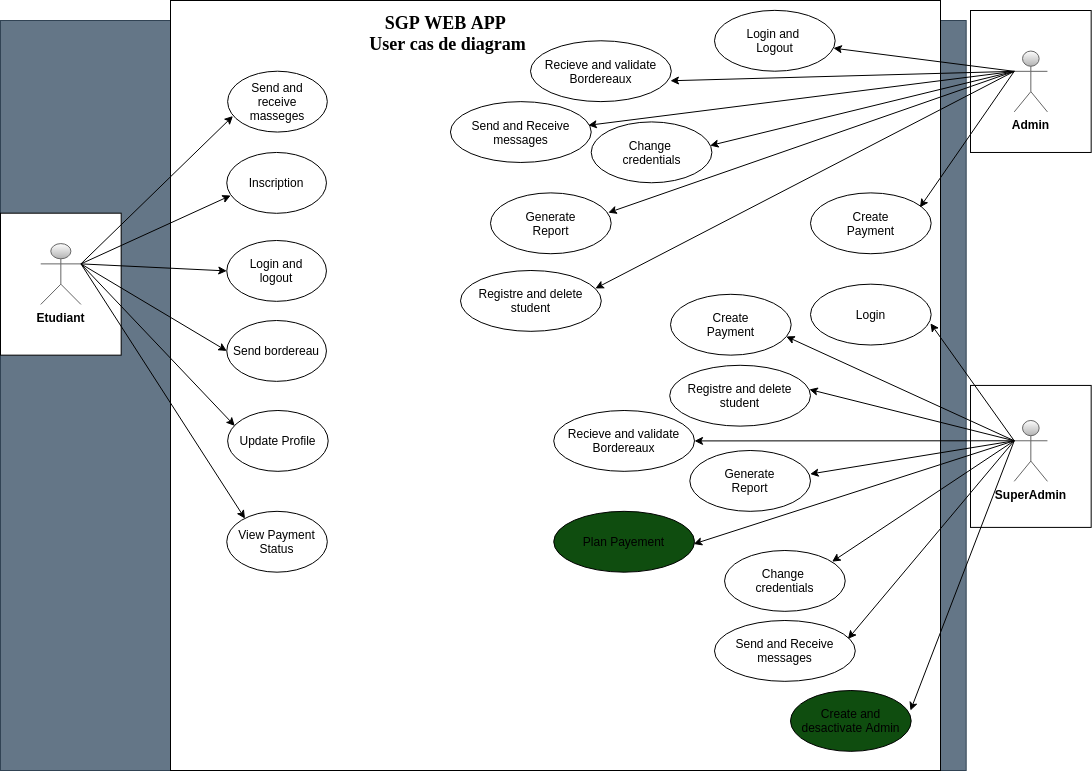

The diagram above was exported from draw.io. Its source (the exported page's mxGraphModel, read from the mxfile embedded in the PNG):
<mxGraphModel dx="2035" dy="1871" grid="1" gridSize="10" guides="1" tooltips="1" connect="1" arrows="1" fold="1" page="1" pageScale="1" pageWidth="850" pageHeight="1100" math="0" shadow="0">
  <root>
    <mxCell id="0" />
    <mxCell id="1" parent="0" />
    <mxCell id="86" value="" style="group;fillColor=#647687;fontColor=#ffffff;strokeColor=#314354;" parent="1" vertex="1" connectable="0">
      <mxGeometry x="-410" y="-80" width="965.6699999999998" height="750" as="geometry" />
    </mxCell>
    <mxCell id="72" value="" style="group" parent="86" vertex="1" connectable="0">
      <mxGeometry x="969.9958426966291" y="-10.00239436619718" width="120.67415730337078" height="141.9718309859155" as="geometry" />
    </mxCell>
    <mxCell id="69" value="" style="whiteSpace=wrap;html=1;" parent="72" vertex="1">
      <mxGeometry width="120.67415730337078" height="141.9718309859155" as="geometry" />
    </mxCell>
    <mxCell id="70" value="&lt;b&gt;&lt;font color=&quot;#000000&quot; style=&quot;background-color: rgb(255 , 255 , 255)&quot;&gt;Admin&lt;/font&gt;&lt;/b&gt;" style="shape=umlActor;verticalLabelPosition=bottom;verticalAlign=top;html=1;outlineConnect=0;strokeColor=#666666;gradientColor=#b3b3b3;fillColor=#FFFFFF;" parent="72" vertex="1">
      <mxGeometry x="43.724269662921365" y="40.563380281690144" width="33.22911577918905" height="60.84507042253521" as="geometry" />
    </mxCell>
    <mxCell id="2" value="" style="whiteSpace=wrap;html=1;aspect=fixed;" parent="86" vertex="1">
      <mxGeometry x="170" y="-20" width="770" height="770" as="geometry" />
    </mxCell>
    <mxCell id="3" value="&lt;font face=&quot;Verdana&quot; style=&quot;font-size: 18px&quot;&gt;&lt;b&gt;SGP WEB APP&amp;nbsp;&lt;br&gt;&lt;/b&gt;&lt;span class=&quot;ILfuVd&quot;&gt;&lt;span class=&quot;hgKElc&quot;&gt;&lt;b&gt;User cas de diagram&lt;/b&gt;&lt;/span&gt;&lt;/span&gt;&lt;br&gt;&lt;/font&gt;&amp;nbsp;" style="text;html=1;strokeColor=none;fillColor=none;align=center;verticalAlign=middle;whiteSpace=wrap;rounded=0;" parent="86" vertex="1">
      <mxGeometry x="302.9424157303371" y="10.140845070422536" width="289.1151685393258" height="20.281690140845072" as="geometry" />
    </mxCell>
    <mxCell id="20" value="Create&lt;br&gt;Payment" style="ellipse;whiteSpace=wrap;html=1;" parent="86" vertex="1">
      <mxGeometry x="809.9937078651686" y="172.38605633802814" width="120.67415730337078" height="60.84507042253521" as="geometry" />
    </mxCell>
    <mxCell id="34" value="Login and&amp;nbsp;&lt;br&gt;Logout" style="ellipse;whiteSpace=wrap;html=1;" parent="86" vertex="1">
      <mxGeometry x="713.9975280898876" y="-10.13661971830986" width="120.67415730337078" height="60.84507042253521" as="geometry" />
    </mxCell>
    <mxCell id="55" value="" style="group" parent="86" vertex="1" connectable="0">
      <mxGeometry y="192.67605633802816" width="120.67415730337078" height="141.9718309859155" as="geometry" />
    </mxCell>
    <mxCell id="53" value="&lt;span style=&quot;color: rgba(0 , 0 , 0 , 0) ; font-family: monospace ; font-size: 0px&quot;&gt;%3CmxGraphModel%3E%3Croot%3E%3CmxCell%20id%3D%220%22%2F%3E%3CmxCell%20id%3D%221%22%20parent%3D%220%22%2F%3E%3CmxCell%20id%3D%222%22%20value%3D%22%22%20style%3D%22group%22%20vertex%3D%221%22%20connectable%3D%220%22%20parent%3D%221%22%3E%3CmxGeometry%20x%3D%22-80%22%20y%3D%22290%22%20width%3D%22120%22%20height%3D%22140%22%20as%3D%22geometry%22%2F%3E%3C%2FmxCell%3E%3CmxCell%20id%3D%223%22%20value%3D%22%22%20style%3D%22whiteSpace%3Dwrap%3Bhtml%3D1%3B%22%20vertex%3D%221%22%20parent%3D%222%22%3E%3CmxGeometry%20width%3D%22120%22%20height%3D%22140%22%20as%3D%22geometry%22%2F%3E%3C%2FmxCell%3E%3CmxCell%20id%3D%224%22%20value%3D%22%26lt%3Bb%26gt%3B%26lt%3Bfont%20color%3D%26quot%3B%23000000%26quot%3B%26gt%3BEtudiant%26lt%3B%2Ffont%26gt%3B%26lt%3B%2Fb%26gt%3B%22%20style%3D%22shape%3DumlActor%3BverticalLabelPosition%3Dbottom%3BverticalAlign%3Dtop%3Bhtml%3D1%3BoutlineConnect%3D0%3BstrokeColor%3D%23666666%3BgradientColor%3D%23b3b3b3%3BfillColor%3D%23FFFFFF%3B%22%20vertex%3D%221%22%20parent%3D%222%22%3E%3CmxGeometry%20x%3D%2240%22%20y%3D%2230%22%20width%3D%2233.04347826086956%22%20height%3D%2260%22%20as%3D%22geometry%22%2F%3E%3C%2FmxCell%3E%3C%2Froot%3E%3C%2FmxGraphModel%3E&lt;/span&gt;" style="whiteSpace=wrap;html=1;" parent="55" vertex="1">
      <mxGeometry width="120.67415730337078" height="141.9718309859155" as="geometry" />
    </mxCell>
    <mxCell id="4" value="&lt;b&gt;&lt;font color=&quot;#000000&quot; style=&quot;background-color: rgb(255 , 255 , 255)&quot;&gt;Etudiant&lt;/font&gt;&lt;/b&gt;" style="shape=umlActor;verticalLabelPosition=bottom;verticalAlign=top;html=1;outlineConnect=0;strokeColor=#666666;gradientColor=#b3b3b3;fillColor=#FFFFFF;" parent="55" vertex="1">
      <mxGeometry x="40.22471910112359" y="30.422535211267604" width="40.22471910112359" height="60.84507042253521" as="geometry" />
    </mxCell>
    <mxCell id="6" value="Inscription" style="ellipse;whiteSpace=wrap;html=1;" parent="86" vertex="1">
      <mxGeometry x="226.26360771861258" y="131.9701408450704" width="99.68734733756718" height="60.84507042253521" as="geometry" />
    </mxCell>
    <mxCell id="7" value="Login and&lt;br&gt;logout" style="ellipse;whiteSpace=wrap;html=1;" parent="86" vertex="1">
      <mxGeometry x="226.26360771861258" y="219.9969014084507" width="99.68734733756718" height="60.84507042253521" as="geometry" />
    </mxCell>
    <mxCell id="8" value="Send bordereau" style="ellipse;whiteSpace=wrap;html=1;" parent="86" vertex="1">
      <mxGeometry x="226.26360771861258" y="300.003661971831" width="99.68734733756718" height="60.84507042253521" as="geometry" />
    </mxCell>
    <mxCell id="9" value="Update Profile" style="ellipse;whiteSpace=wrap;html=1;" parent="86" vertex="1">
      <mxGeometry x="227.14157303370783" y="389.99957746478873" width="100.56179775280899" height="60.84507042253521" as="geometry" />
    </mxCell>
    <mxCell id="76" style="edgeStyle=none;html=1;exitX=1;exitY=0.3333333333333333;exitDx=0;exitDy=0;exitPerimeter=0;entryX=0.04;entryY=0.707;entryDx=0;entryDy=0;entryPerimeter=0;" parent="86" source="4" target="6" edge="1">
      <mxGeometry relative="1" as="geometry">
        <mxPoint x="237.3258426966292" y="129.80281690140845" as="targetPoint" />
      </mxGeometry>
    </mxCell>
    <mxCell id="79" style="edgeStyle=none;html=1;entryX=0;entryY=0.5;entryDx=0;entryDy=0;" parent="86" target="7" edge="1">
      <mxGeometry relative="1" as="geometry">
        <mxPoint x="80.44943820224718" y="243.38028169014083" as="sourcePoint" />
      </mxGeometry>
    </mxCell>
    <mxCell id="80" style="edgeStyle=none;html=1;entryX=0;entryY=0.5;entryDx=0;entryDy=0;" parent="86" target="8" edge="1">
      <mxGeometry relative="1" as="geometry">
        <mxPoint x="80.44943820224718" y="243.38028169014083" as="sourcePoint" />
      </mxGeometry>
    </mxCell>
    <mxCell id="82" style="edgeStyle=none;html=1;entryX=0.071;entryY=0.253;entryDx=0;entryDy=0;entryPerimeter=0;" parent="86" target="9" edge="1">
      <mxGeometry relative="1" as="geometry">
        <mxPoint x="80.44943820224718" y="243.38028169014083" as="sourcePoint" />
      </mxGeometry>
    </mxCell>
    <mxCell id="83" value="&lt;div&gt;&lt;span&gt;Registre and delete student&lt;/span&gt;&lt;/div&gt;" style="ellipse;whiteSpace=wrap;html=1;align=center;" parent="86" vertex="1">
      <mxGeometry x="460.0075280898876" y="250.0004225352113" width="140.78651685393257" height="60.84507042253521" as="geometry" />
    </mxCell>
    <mxCell id="87" style="edgeStyle=none;html=1;exitX=0;exitY=0.3333333333333333;exitDx=0;exitDy=0;exitPerimeter=0;" parent="86" source="70" target="34" edge="1">
      <mxGeometry relative="1" as="geometry" />
    </mxCell>
    <mxCell id="89" value="Create and desactivate Admin" style="ellipse;whiteSpace=wrap;html=1;fillColor=#0F4D0F;" parent="86" vertex="1">
      <mxGeometry x="790.0037078651685" y="670.0028169014084" width="120.67415730337078" height="60.84507042253521" as="geometry" />
    </mxCell>
    <mxCell id="96" style="edgeStyle=none;html=1;entryX=0.958;entryY=0.295;entryDx=0;entryDy=0;exitX=0;exitY=0.3333333333333333;exitDx=0;exitDy=0;exitPerimeter=0;entryPerimeter=0;" parent="86" source="70" target="83" edge="1">
      <mxGeometry relative="1" as="geometry">
        <mxPoint x="817.567415730337" y="365.07042253521126" as="sourcePoint" />
      </mxGeometry>
    </mxCell>
    <mxCell id="98" value="View Payment&lt;br&gt;Status" style="ellipse;whiteSpace=wrap;html=1;" parent="86" vertex="1">
      <mxGeometry x="226.2640449438202" y="490.83633802816905" width="100.56179775280899" height="60.84507042253521" as="geometry" />
    </mxCell>
    <mxCell id="109" style="edgeStyle=none;html=1;entryX=0.181;entryY=0.12;entryDx=0;entryDy=0;entryPerimeter=0;exitX=1;exitY=0.3333333333333333;exitDx=0;exitDy=0;exitPerimeter=0;" parent="86" source="4" target="98" edge="1">
      <mxGeometry relative="1" as="geometry">
        <mxPoint x="-351.9662921348314" y="243.38028169014083" as="sourcePoint" />
        <mxPoint x="-203.9393258426967" y="361.4602816901407" as="targetPoint" />
      </mxGeometry>
    </mxCell>
    <mxCell id="110" value="Send and&lt;br&gt;receive&lt;br&gt;masseges" style="ellipse;whiteSpace=wrap;html=1;" parent="86" vertex="1">
      <mxGeometry x="227.13849535906203" y="50.70422535211267" width="99.68734733756718" height="60.84507042253521" as="geometry" />
    </mxCell>
    <mxCell id="111" style="edgeStyle=none;html=1;exitX=1;exitY=0.3333333333333333;exitDx=0;exitDy=0;exitPerimeter=0;entryX=0.053;entryY=0.737;entryDx=0;entryDy=0;entryPerimeter=0;" parent="86" source="4" target="110" edge="1">
      <mxGeometry relative="1" as="geometry">
        <mxPoint x="-228.10257694186606" y="139.55830985915506" as="targetPoint" />
        <mxPoint x="-377.1067415730337" y="223.09859154929578" as="sourcePoint" />
      </mxGeometry>
    </mxCell>
    <mxCell id="117" style="edgeStyle=none;html=1;entryX=0.979;entryY=0.389;entryDx=0;entryDy=0;exitX=0;exitY=0.3333333333333333;exitDx=0;exitDy=0;exitPerimeter=0;entryPerimeter=0;" parent="86" source="70" target="119" edge="1">
      <mxGeometry relative="1" as="geometry">
        <mxPoint x="495.00011235955026" y="275.21042253521114" as="sourcePoint" />
        <mxPoint x="270.8440449438194" y="224.5129577464786" as="targetPoint" />
      </mxGeometry>
    </mxCell>
    <mxCell id="118" style="edgeStyle=none;html=1;entryX=0.907;entryY=0.238;entryDx=0;entryDy=0;exitX=0;exitY=0.3333333333333333;exitDx=0;exitDy=0;exitPerimeter=0;entryPerimeter=0;" parent="86" source="70" target="20" edge="1">
      <mxGeometry relative="1" as="geometry">
        <mxPoint x="398.05011235955044" y="52.11267605633793" as="sourcePoint" />
        <mxPoint x="237.0552808988764" y="197.86281690140822" as="targetPoint" />
      </mxGeometry>
    </mxCell>
    <mxCell id="119" value="Send and Receive&lt;br&gt;messages" style="ellipse;whiteSpace=wrap;html=1;align=center;" parent="86" vertex="1">
      <mxGeometry x="449.9475280898876" y="81.13042253521125" width="140.78651685393257" height="60.84507042253521" as="geometry" />
    </mxCell>
    <mxCell id="120" value="Recieve and validate&lt;br&gt;Bordereaux" style="ellipse;whiteSpace=wrap;html=1;align=center;" parent="86" vertex="1">
      <mxGeometry x="529.9975280898877" y="20.280422535211258" width="140.78651685393257" height="60.84507042253521" as="geometry" />
    </mxCell>
    <mxCell id="121" style="edgeStyle=none;html=1;entryX=0.994;entryY=0.657;entryDx=0;entryDy=0;exitX=0;exitY=0.3333333333333333;exitDx=0;exitDy=0;exitPerimeter=0;entryPerimeter=0;" parent="86" source="70" target="120" edge="1">
      <mxGeometry relative="1" as="geometry">
        <mxPoint x="451.28011235955046" y="41.97267605633829" as="sourcePoint" />
        <mxPoint x="266.99528089887644" y="178.28281690140852" as="targetPoint" />
      </mxGeometry>
    </mxCell>
    <mxCell id="123" value="Generate&lt;br&gt;Report" style="ellipse;whiteSpace=wrap;html=1;" parent="86" vertex="1">
      <mxGeometry x="489.9937078651686" y="172.3860563380281" width="120.67415730337078" height="60.84507042253521" as="geometry" />
    </mxCell>
    <mxCell id="124" value="Change&amp;nbsp;&lt;br&gt;credentials" style="ellipse;whiteSpace=wrap;html=1;" parent="86" vertex="1">
      <mxGeometry x="590.7337078651685" y="101.40605633802812" width="120.67415730337078" height="60.84507042253521" as="geometry" />
    </mxCell>
    <mxCell id="125" style="edgeStyle=none;html=1;entryX=0.976;entryY=0.325;entryDx=0;entryDy=0;exitX=0;exitY=0.3333333333333333;exitDx=0;exitDy=0;exitPerimeter=0;entryPerimeter=0;" parent="86" source="70" target="123" edge="1">
      <mxGeometry relative="1" as="geometry">
        <mxPoint x="451.28011235955046" y="41.97267605633829" as="sourcePoint" />
        <mxPoint x="167.77752808988726" y="4.799154929577298" as="targetPoint" />
      </mxGeometry>
    </mxCell>
    <mxCell id="127" style="edgeStyle=none;html=1;entryX=0.985;entryY=0.389;entryDx=0;entryDy=0;exitX=0;exitY=0.3333333333333333;exitDx=0;exitDy=0;exitPerimeter=0;entryPerimeter=0;" parent="86" source="70" target="124" edge="1">
      <mxGeometry relative="1" as="geometry">
        <mxPoint x="451.28011235955046" y="41.97267605633829" as="sourcePoint" />
        <mxPoint x="157.7816853932586" y="101.9878873239436" as="targetPoint" />
      </mxGeometry>
    </mxCell>
    <mxCell id="128" value="Login&lt;br&gt;" style="ellipse;whiteSpace=wrap;html=1;" parent="86" vertex="1">
      <mxGeometry x="809.9975280898875" y="263.6633802816901" width="120.67415730337078" height="60.84507042253521" as="geometry" />
    </mxCell>
    <mxCell id="129" value="Create&lt;br&gt;Payment" style="ellipse;whiteSpace=wrap;html=1;" parent="86" vertex="1">
      <mxGeometry x="670.0037078651685" y="273.8060563380281" width="120.67415730337078" height="60.84507042253521" as="geometry" />
    </mxCell>
    <mxCell id="130" value="&lt;div&gt;&lt;span&gt;Registre and delete student&lt;/span&gt;&lt;/div&gt;" style="ellipse;whiteSpace=wrap;html=1;align=center;" parent="86" vertex="1">
      <mxGeometry x="669.2075280898877" y="344.79042253521123" width="140.78651685393257" height="60.84507042253521" as="geometry" />
    </mxCell>
    <mxCell id="131" value="Generate&lt;br&gt;Report" style="ellipse;whiteSpace=wrap;html=1;" parent="86" vertex="1">
      <mxGeometry x="689.3237078651686" y="429.9960563380281" width="120.67415730337078" height="60.84507042253521" as="geometry" />
    </mxCell>
    <mxCell id="132" value="Send and Receive&lt;br&gt;messages" style="ellipse;whiteSpace=wrap;html=1;align=center;" parent="86" vertex="1">
      <mxGeometry x="713.9975280898876" y="600.0004225352113" width="140.78651685393257" height="60.84507042253521" as="geometry" />
    </mxCell>
    <mxCell id="133" value="Recieve and validate&lt;br&gt;Bordereaux" style="ellipse;whiteSpace=wrap;html=1;align=center;" parent="86" vertex="1">
      <mxGeometry x="553.2275280898878" y="390.0004225352113" width="140.78651685393257" height="60.84507042253521" as="geometry" />
    </mxCell>
    <mxCell id="140" value="Change&amp;nbsp;&lt;br&gt;credentials" style="ellipse;whiteSpace=wrap;html=1;" parent="86" vertex="1">
      <mxGeometry x="724.0537078651685" y="529.9960563380281" width="120.67415730337078" height="60.84507042253521" as="geometry" />
    </mxCell>
    <mxCell id="141" value="Plan Payement" style="ellipse;whiteSpace=wrap;html=1;align=center;fillColor=#0F4D0F;" parent="86" vertex="1">
      <mxGeometry x="553.2275280898878" y="490.8404225352113" width="140.78651685393257" height="60.84507042253521" as="geometry" />
    </mxCell>
    <mxCell id="62" value="" style="whiteSpace=wrap;html=1;container=1;" parent="1" vertex="1">
      <mxGeometry x="559.9958426966291" y="284.925352112676" width="120.67415730337078" height="141.9718309859155" as="geometry">
        <mxRectangle x="559.9958426966291" y="284.925352112676" width="50" height="40" as="alternateBounds" />
      </mxGeometry>
    </mxCell>
    <mxCell id="63" value="&lt;b&gt;&lt;font color=&quot;#000000&quot; style=&quot;background-color: rgb(255 , 255 , 255)&quot;&gt;SuperAdmin&lt;/font&gt;&lt;/b&gt;" style="shape=umlActor;verticalLabelPosition=bottom;verticalAlign=top;html=1;outlineConnect=0;strokeColor=#666666;gradientColor=#b3b3b3;fillColor=#FFFFFF;" parent="62" vertex="1">
      <mxGeometry x="43.724269662921415" y="35.073380281690106" width="33.22911577918905" height="60.84507042253521" as="geometry" />
    </mxCell>
    <mxCell id="94" style="edgeStyle=none;html=1;entryX=0.994;entryY=0.644;entryDx=0;entryDy=0;entryPerimeter=0;exitX=0;exitY=0.3333333333333333;exitDx=0;exitDy=0;exitPerimeter=0;" parent="1" source="63" target="128" edge="1">
      <mxGeometry relative="1" as="geometry" />
    </mxCell>
    <mxCell id="115" style="edgeStyle=none;html=1;entryX=0.994;entryY=0.329;entryDx=0;entryDy=0;entryPerimeter=0;exitX=0;exitY=0.3333333333333333;exitDx=0;exitDy=0;exitPerimeter=0;" parent="1" source="63" target="89" edge="1">
      <mxGeometry relative="1" as="geometry">
        <mxPoint x="85.00011235955026" y="205.21042253521114" as="sourcePoint" />
        <mxPoint x="-189.32213483146052" y="294.5923943661969" as="targetPoint" />
      </mxGeometry>
    </mxCell>
    <mxCell id="136" style="edgeStyle=none;html=1;entryX=0.959;entryY=0.693;entryDx=0;entryDy=0;entryPerimeter=0;exitX=0;exitY=0.3333333333333333;exitDx=0;exitDy=0;exitPerimeter=0;" parent="1" source="63" target="129" edge="1">
      <mxGeometry relative="1" as="geometry">
        <mxPoint x="613.7201123595505" y="350.2804225352111" as="sourcePoint" />
        <mxPoint x="529.947640449438" y="232.8476056338027" as="targetPoint" />
      </mxGeometry>
    </mxCell>
    <mxCell id="137" style="edgeStyle=none;html=1;entryX=0.992;entryY=0.397;entryDx=0;entryDy=0;entryPerimeter=0;exitX=0;exitY=0.3333333333333333;exitDx=0;exitDy=0;exitPerimeter=0;" parent="1" source="63" target="130" edge="1">
      <mxGeometry relative="1" as="geometry">
        <mxPoint x="600" y="350" as="sourcePoint" />
        <mxPoint x="405.05022471910115" y="273.0116901408451" as="targetPoint" />
      </mxGeometry>
    </mxCell>
    <mxCell id="138" style="edgeStyle=none;html=1;entryX=1;entryY=0.5;entryDx=0;entryDy=0;exitX=0;exitY=0.3333333333333333;exitDx=0;exitDy=0;exitPerimeter=0;" parent="1" source="63" target="133" edge="1">
      <mxGeometry relative="1" as="geometry">
        <mxPoint x="600" y="340" as="sourcePoint" />
        <mxPoint x="419.6577528089888" y="329.3659154929576" as="targetPoint" />
      </mxGeometry>
    </mxCell>
    <mxCell id="139" style="edgeStyle=none;html=1;entryX=0.997;entryY=0.387;entryDx=0;entryDy=0;exitX=0;exitY=0.3333333333333333;exitDx=0;exitDy=0;exitPerimeter=0;entryPerimeter=0;" parent="1" source="63" target="131" edge="1">
      <mxGeometry relative="1" as="geometry">
        <mxPoint x="613.7201123595505" y="350.2804225352111" as="sourcePoint" />
        <mxPoint x="294.01404494381995" y="350.4229577464789" as="targetPoint" />
      </mxGeometry>
    </mxCell>
    <mxCell id="142" style="edgeStyle=none;html=1;entryX=0.994;entryY=0.537;entryDx=0;entryDy=0;exitX=0;exitY=0.3333333333333333;exitDx=0;exitDy=0;exitPerimeter=0;entryPerimeter=0;" parent="1" source="63" target="141" edge="1">
      <mxGeometry relative="1" as="geometry">
        <mxPoint x="613.7201123595505" y="350.2804225352111" as="sourcePoint" />
        <mxPoint x="431.71584269662935" y="383.5430985915491" as="targetPoint" />
      </mxGeometry>
    </mxCell>
    <mxCell id="144" style="edgeStyle=none;html=1;entryX=0.891;entryY=0.184;entryDx=0;entryDy=0;exitX=0;exitY=0.3333333333333333;exitDx=0;exitDy=0;exitPerimeter=0;entryPerimeter=0;" parent="1" source="63" target="140" edge="1">
      <mxGeometry relative="1" as="geometry">
        <mxPoint x="613.7201123595505" y="350.2804225352111" as="sourcePoint" />
        <mxPoint x="293.1693258426967" y="453.51422535211304" as="targetPoint" />
      </mxGeometry>
    </mxCell>
    <mxCell id="145" style="edgeStyle=none;html=1;entryX=0.948;entryY=0.303;entryDx=0;entryDy=0;exitX=0;exitY=0.3333333333333333;exitDx=0;exitDy=0;exitPerimeter=0;entryPerimeter=0;" parent="1" source="63" target="132" edge="1">
      <mxGeometry relative="1" as="geometry">
        <mxPoint x="613.7201123595505" y="350.2804225352111" as="sourcePoint" />
        <mxPoint x="431.5743820224716" y="471.19154929577485" as="targetPoint" />
      </mxGeometry>
    </mxCell>
  </root>
</mxGraphModel>